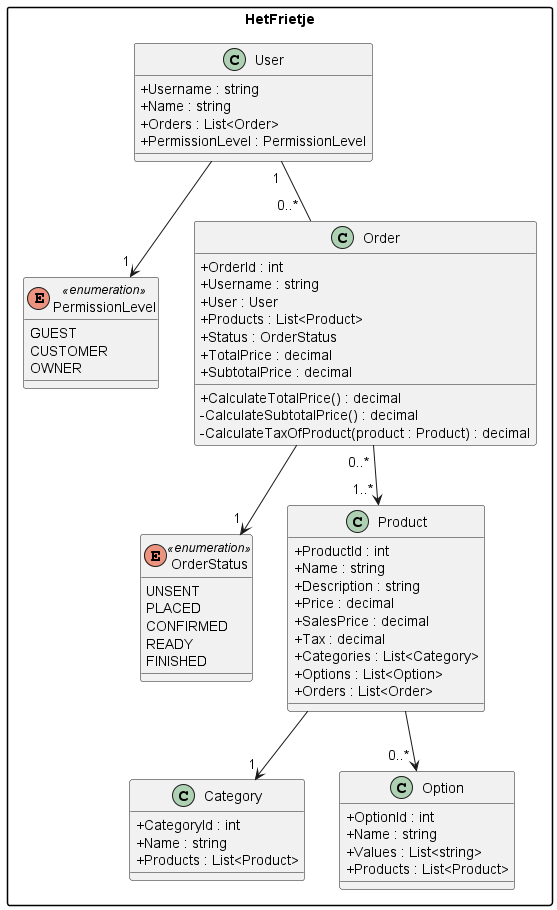

The diagram above was rendered by PlantUML. Its source (embedded in the PNG):
@startuml HetFrietje
skinparam ClassAttributeIconSize 0
skinparam PackageStyle rectangle
''skinparam LineType ortho

package HetFrietje {
    enum PermissionLevel <<enumeration>> {
        GUEST
        CUSTOMER
        OWNER
    }

    enum OrderStatus <<enumeration>> {
        UNSENT
        PLACED
        CONFIRMED
        READY
        FINISHED
    }

    class User {
        + Username : string
        + Name : string
        + Orders : List<Order>
        + PermissionLevel : PermissionLevel
    }

    class Order {
        + OrderId : int
        + Username : string
        + User : User
        + Products : List<Product>
        + Status : OrderStatus
        + TotalPrice : decimal
        + SubtotalPrice : decimal

        + CalculateTotalPrice() : decimal
        - CalculateSubtotalPrice() : decimal
        - CalculateTaxOfProduct(product : Product) : decimal
    }

    class Product {
        + ProductId : int
        + Name : string
        + Description : string
        + Price : decimal
        + SalesPrice : decimal
        + Tax : decimal
        + Categories : List<Category>
        + Options : List<Option>
        + Orders : List<Order>
    }

    class Category {
        + CategoryId : int
        + Name : string
        + Products : List<Product>
    }

    class Option {
        + OptionId : int
        + Name : string
        + Values : List<string>
        + Products : List<Product>
    }

    User "1 " -- "0..*  " Order
    User --> "1 " PermissionLevel

    Order "0..* " -->  "1..* " Product
    Order --> "1 " OrderStatus

    Product --> "1 " Category
    Product --> "0..* " Option
}

@enduml